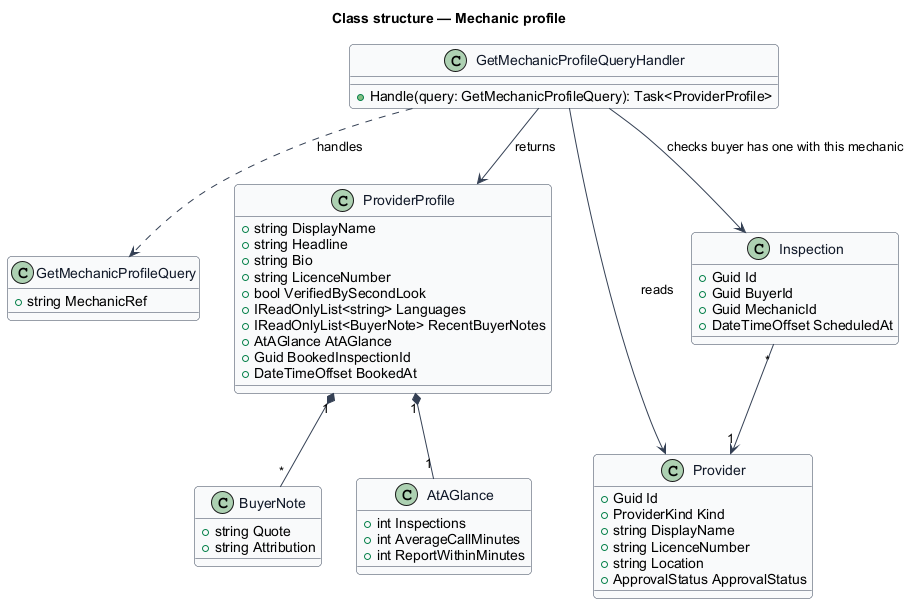

The diagram above was rendered by PlantUML. Its source (embedded in the PNG):
@startuml
skinparam backgroundColor #FFFFFF
skinparam shadowing false
skinparam roundcorner 8
skinparam defaultFontName Arial
skinparam ArrowColor #344054
skinparam class {
  BorderColor #344054
  FontColor #101828
  BackgroundColor #F9FAFB
}
title Class structure — Mechanic profile

class GetMechanicProfileQuery {
  +string MechanicRef
}
class GetMechanicProfileQueryHandler {
  +Handle(query: GetMechanicProfileQuery): Task<ProviderProfile>
}
class ProviderProfile {
  +string DisplayName
  +string Headline
  +string Bio
  +string LicenceNumber
  +bool VerifiedBySecondLook
  +IReadOnlyList<string> Languages
  +IReadOnlyList<BuyerNote> RecentBuyerNotes
  +AtAGlance AtAGlance
  +Guid BookedInspectionId
  +DateTimeOffset BookedAt
}
class BuyerNote {
  +string Quote
  +string Attribution
}
class AtAGlance {
  +int Inspections
  +int AverageCallMinutes
  +int ReportWithinMinutes
}
class Provider {
  +Guid Id
  +ProviderKind Kind
  +string DisplayName
  +string LicenceNumber
  +string Location
  +ApprovalStatus ApprovalStatus
}
class Inspection {
  +Guid Id
  +Guid BuyerId
  +Guid MechanicId
  +DateTimeOffset ScheduledAt
}
GetMechanicProfileQueryHandler ..> GetMechanicProfileQuery : handles
GetMechanicProfileQueryHandler --> Provider : reads
GetMechanicProfileQueryHandler --> Inspection : checks buyer has one with this mechanic
GetMechanicProfileQueryHandler --> ProviderProfile : returns
ProviderProfile "1" *-- "*" BuyerNote
ProviderProfile "1" *-- "1" AtAGlance
Inspection "*" --> "1" Provider
@enduml